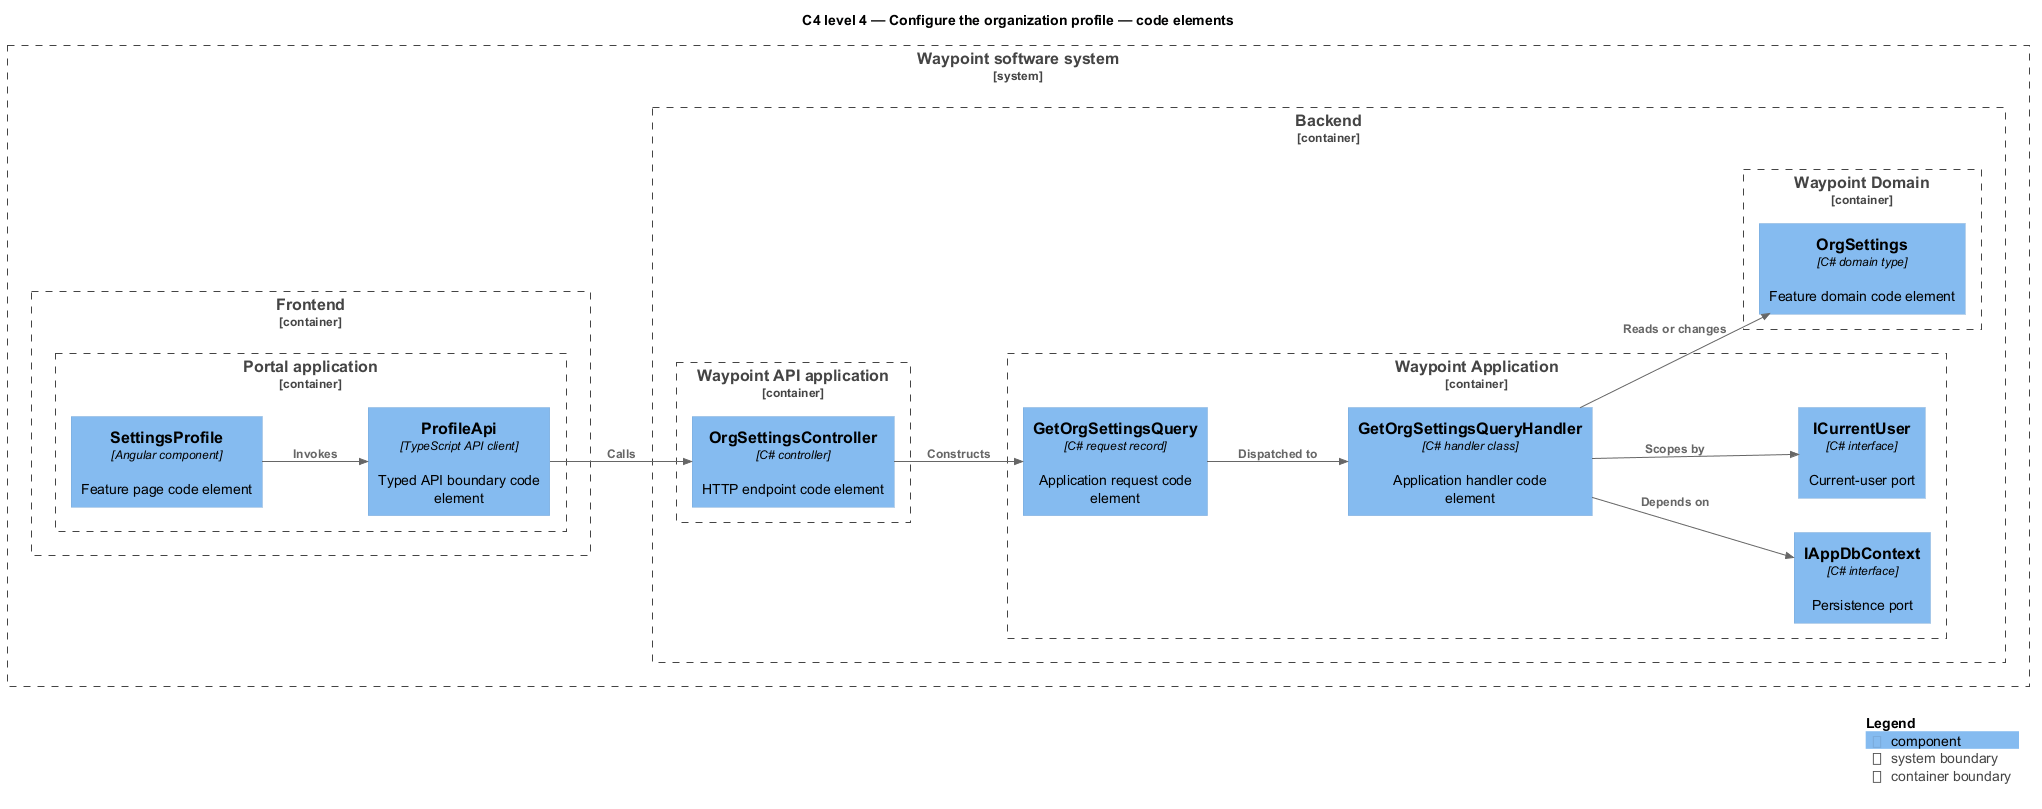

The diagram above was rendered by PlantUML. Its source (embedded in the PNG):
@startuml
!include <C4/C4_Component>
LAYOUT_LEFT_RIGHT()
title C4 level 4 — Configure the organization profile — code elements
System_Boundary(waypoint, "Waypoint software system") {
  Container_Boundary(frontend, "Frontend") {
    Container_Boundary(frontend_app, "Portal application") {
      Component(page, "SettingsProfile", "Angular component", "Feature page code element")
      Component(client, "ProfileApi", "TypeScript API client", "Typed API boundary code element")
    }
  }
  Container_Boundary(backend, "Backend") {
    Container_Boundary(api_app, "Waypoint API application") {
      Component(controller, "OrgSettingsController", "C# controller", "HTTP endpoint code element")
    }
    Container_Boundary(application, "Waypoint Application") {
      Component(request, "GetOrgSettingsQuery", "C# request record", "Application request code element")
      Component(handler, "GetOrgSettingsQueryHandler", "C# handler class", "Application handler code element")
      Component(dbport, "IAppDbContext", "C# interface", "Persistence port")
      Component(current, "ICurrentUser", "C# interface", "Current-user port")
    }
    Container_Boundary(domain, "Waypoint Domain") {
      Component(entity, "OrgSettings", "C# domain type", "Feature domain code element")
    }
  }
}
Rel(page, client, "Invokes")
Rel(client, controller, "Calls")
Rel(controller, request, "Constructs")
Rel(request, handler, "Dispatched to")
Rel(handler, dbport, "Depends on")
Rel(handler, current, "Scopes by")
Rel(handler, entity, "Reads or changes")
SHOW_LEGEND()
@enduml